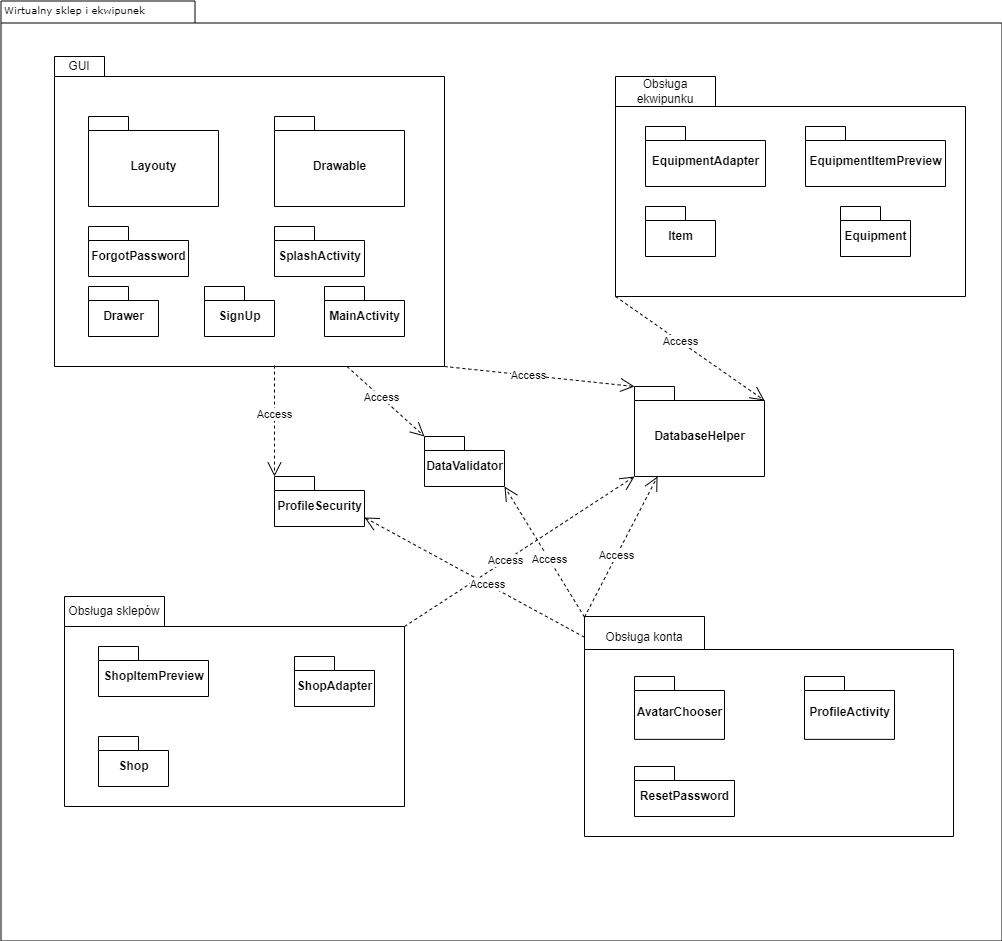

The diagram above was exported from draw.io. Its source (the exported page's mxGraphModel, read from the mxfile embedded in the PNG):
<mxGraphModel dx="1422" dy="737" grid="1" gridSize="10" guides="1" tooltips="1" connect="1" arrows="1" fold="1" page="1" pageScale="1" pageWidth="827" pageHeight="1169" background="none" math="0" shadow="0">
  <root>
    <mxCell id="0" />
    <mxCell id="1" parent="0" />
    <mxCell id="6e0c8c40b5770093-72" value="" style="shape=folder;fontStyle=1;spacingTop=10;tabWidth=194;tabHeight=22;tabPosition=left;html=1;rounded=0;shadow=0;comic=0;labelBackgroundColor=none;strokeWidth=1;fillColor=none;fontFamily=Verdana;fontSize=10;align=center;connectable=0;" parent="1" vertex="1">
      <mxGeometry x="326.5" y="114.5" width="1001" height="940" as="geometry" />
    </mxCell>
    <mxCell id="6e0c8c40b5770093-73" value="Wirtualny sklep i ekwipunek" style="text;html=1;align=left;verticalAlign=top;spacingTop=-4;fontSize=10;fontFamily=Verdana" parent="1" vertex="1">
      <mxGeometry x="327.5" y="114.5" width="130" height="20" as="geometry" />
    </mxCell>
    <mxCell id="_QcuVBqShUhd_ttd6wrl-11" value="DatabaseHelper" style="shape=folder;fontStyle=1;spacingTop=10;tabWidth=40;tabHeight=14;tabPosition=left;html=1;" vertex="1" parent="1">
      <mxGeometry x="960" y="500" width="130" height="90" as="geometry" />
    </mxCell>
    <mxCell id="_QcuVBqShUhd_ttd6wrl-13" value="" style="group" vertex="1" connectable="0" parent="1">
      <mxGeometry x="380" y="170" width="390" height="310" as="geometry" />
    </mxCell>
    <mxCell id="_QcuVBqShUhd_ttd6wrl-6" value="" style="shape=folder;fontStyle=1;spacingTop=10;tabWidth=50;tabHeight=20;tabPosition=left;html=1;" vertex="1" parent="_QcuVBqShUhd_ttd6wrl-13">
      <mxGeometry width="390" height="310" as="geometry" />
    </mxCell>
    <mxCell id="_QcuVBqShUhd_ttd6wrl-12" value="GUI" style="text;html=1;strokeColor=none;fillColor=none;align=center;verticalAlign=middle;whiteSpace=wrap;rounded=0;" vertex="1" parent="_QcuVBqShUhd_ttd6wrl-13">
      <mxGeometry width="50" height="20" as="geometry" />
    </mxCell>
    <mxCell id="_QcuVBqShUhd_ttd6wrl-42" value="Layouty" style="shape=folder;fontStyle=1;spacingTop=10;tabWidth=40;tabHeight=14;tabPosition=left;html=1;" vertex="1" parent="_QcuVBqShUhd_ttd6wrl-13">
      <mxGeometry x="34" y="60" width="130" height="90" as="geometry" />
    </mxCell>
    <mxCell id="_QcuVBqShUhd_ttd6wrl-43" value="Drawable" style="shape=folder;fontStyle=1;spacingTop=10;tabWidth=40;tabHeight=14;tabPosition=left;html=1;" vertex="1" parent="_QcuVBqShUhd_ttd6wrl-13">
      <mxGeometry x="220" y="60" width="130" height="90" as="geometry" />
    </mxCell>
    <mxCell id="_QcuVBqShUhd_ttd6wrl-15" value="Drawer" style="shape=folder;fontStyle=1;spacingTop=10;tabWidth=40;tabHeight=14;tabPosition=left;html=1;" vertex="1" parent="_QcuVBqShUhd_ttd6wrl-13">
      <mxGeometry x="34" y="230" width="70" height="50" as="geometry" />
    </mxCell>
    <mxCell id="_QcuVBqShUhd_ttd6wrl-21" value="MainActivity" style="shape=folder;fontStyle=1;spacingTop=10;tabWidth=40;tabHeight=14;tabPosition=left;html=1;" vertex="1" parent="_QcuVBqShUhd_ttd6wrl-13">
      <mxGeometry x="270" y="230" width="80" height="50" as="geometry" />
    </mxCell>
    <mxCell id="_QcuVBqShUhd_ttd6wrl-26" value="SignUp" style="shape=folder;fontStyle=1;spacingTop=10;tabWidth=40;tabHeight=14;tabPosition=left;html=1;" vertex="1" parent="_QcuVBqShUhd_ttd6wrl-13">
      <mxGeometry x="150" y="230" width="70" height="50" as="geometry" />
    </mxCell>
    <mxCell id="_QcuVBqShUhd_ttd6wrl-27" value="SplashActivity" style="shape=folder;fontStyle=1;spacingTop=10;tabWidth=40;tabHeight=14;tabPosition=left;html=1;" vertex="1" parent="_QcuVBqShUhd_ttd6wrl-13">
      <mxGeometry x="220" y="170" width="90" height="50" as="geometry" />
    </mxCell>
    <mxCell id="_QcuVBqShUhd_ttd6wrl-19" value="ForgotPassword" style="shape=folder;fontStyle=1;spacingTop=10;tabWidth=40;tabHeight=14;tabPosition=left;html=1;" vertex="1" parent="_QcuVBqShUhd_ttd6wrl-13">
      <mxGeometry x="34" y="170" width="100" height="50" as="geometry" />
    </mxCell>
    <mxCell id="_QcuVBqShUhd_ttd6wrl-14" value="DataValidator" style="shape=folder;fontStyle=1;spacingTop=10;tabWidth=40;tabHeight=14;tabPosition=left;html=1;" vertex="1" parent="1">
      <mxGeometry x="750" y="550" width="80" height="50" as="geometry" />
    </mxCell>
    <mxCell id="_QcuVBqShUhd_ttd6wrl-23" value="ProfileSecurity" style="shape=folder;fontStyle=1;spacingTop=10;tabWidth=40;tabHeight=14;tabPosition=left;html=1;" vertex="1" parent="1">
      <mxGeometry x="600" y="590" width="90" height="50" as="geometry" />
    </mxCell>
    <mxCell id="_QcuVBqShUhd_ttd6wrl-45" value="" style="group" vertex="1" connectable="0" parent="1">
      <mxGeometry x="390" y="470" width="340" height="210" as="geometry" />
    </mxCell>
    <mxCell id="_QcuVBqShUhd_ttd6wrl-54" value="" style="group" vertex="1" connectable="0" parent="_QcuVBqShUhd_ttd6wrl-45">
      <mxGeometry y="240" width="340" height="210" as="geometry" />
    </mxCell>
    <mxCell id="_QcuVBqShUhd_ttd6wrl-31" value="" style="shape=folder;fontStyle=1;spacingTop=10;tabWidth=100;tabHeight=30;tabPosition=left;html=1;" vertex="1" parent="_QcuVBqShUhd_ttd6wrl-54">
      <mxGeometry width="340" height="210" as="geometry" />
    </mxCell>
    <mxCell id="_QcuVBqShUhd_ttd6wrl-44" value="Obsługa sklepów" style="text;html=1;strokeColor=none;fillColor=none;align=center;verticalAlign=middle;whiteSpace=wrap;rounded=0;" vertex="1" parent="_QcuVBqShUhd_ttd6wrl-54">
      <mxGeometry width="100" height="30" as="geometry" />
    </mxCell>
    <mxCell id="_QcuVBqShUhd_ttd6wrl-8" value="ShopAdapter" style="shape=folder;fontStyle=1;spacingTop=10;tabWidth=40;tabHeight=14;tabPosition=left;html=1;" vertex="1" parent="_QcuVBqShUhd_ttd6wrl-54">
      <mxGeometry x="230" y="60" width="80" height="50" as="geometry" />
    </mxCell>
    <mxCell id="_QcuVBqShUhd_ttd6wrl-25" value="ShopItemPreview" style="shape=folder;fontStyle=1;spacingTop=10;tabWidth=40;tabHeight=14;tabPosition=left;html=1;" vertex="1" parent="_QcuVBqShUhd_ttd6wrl-54">
      <mxGeometry x="34" y="50" width="110" height="50" as="geometry" />
    </mxCell>
    <mxCell id="_QcuVBqShUhd_ttd6wrl-5" value="Shop" style="shape=folder;fontStyle=1;spacingTop=10;tabWidth=40;tabHeight=14;tabPosition=left;html=1;" vertex="1" parent="_QcuVBqShUhd_ttd6wrl-54">
      <mxGeometry x="34" y="140" width="70" height="50" as="geometry" />
    </mxCell>
    <mxCell id="_QcuVBqShUhd_ttd6wrl-46" value="" style="group" vertex="1" connectable="0" parent="1">
      <mxGeometry x="941" y="190" width="350" height="220" as="geometry" />
    </mxCell>
    <mxCell id="_QcuVBqShUhd_ttd6wrl-29" value="" style="shape=folder;fontStyle=1;spacingTop=10;tabWidth=100;tabHeight=30;tabPosition=left;html=1;" vertex="1" parent="_QcuVBqShUhd_ttd6wrl-46">
      <mxGeometry width="350" height="220" as="geometry" />
    </mxCell>
    <mxCell id="_QcuVBqShUhd_ttd6wrl-30" value="Obsługa ekwipunku" style="text;html=1;strokeColor=none;fillColor=none;align=center;verticalAlign=middle;whiteSpace=wrap;rounded=0;" vertex="1" parent="_QcuVBqShUhd_ttd6wrl-46">
      <mxGeometry width="100" height="30" as="geometry" />
    </mxCell>
    <mxCell id="_QcuVBqShUhd_ttd6wrl-17" value="EquipmentAdapter" style="shape=folder;fontStyle=1;spacingTop=10;tabWidth=40;tabHeight=14;tabPosition=left;html=1;" vertex="1" parent="_QcuVBqShUhd_ttd6wrl-46">
      <mxGeometry x="30" y="50" width="120" height="60" as="geometry" />
    </mxCell>
    <mxCell id="_QcuVBqShUhd_ttd6wrl-18" value="EquipmentItemPreview" style="shape=folder;fontStyle=1;spacingTop=10;tabWidth=40;tabHeight=14;tabPosition=left;html=1;" vertex="1" parent="_QcuVBqShUhd_ttd6wrl-46">
      <mxGeometry x="190" y="50" width="140" height="60" as="geometry" />
    </mxCell>
    <mxCell id="_QcuVBqShUhd_ttd6wrl-20" value="Item" style="shape=folder;fontStyle=1;spacingTop=10;tabWidth=40;tabHeight=14;tabPosition=left;html=1;" vertex="1" parent="_QcuVBqShUhd_ttd6wrl-46">
      <mxGeometry x="30" y="130" width="70" height="50" as="geometry" />
    </mxCell>
    <mxCell id="_QcuVBqShUhd_ttd6wrl-16" value="Equipment" style="shape=folder;fontStyle=1;spacingTop=10;tabWidth=40;tabHeight=14;tabPosition=left;html=1;" vertex="1" parent="_QcuVBqShUhd_ttd6wrl-46">
      <mxGeometry x="225" y="130" width="70" height="50" as="geometry" />
    </mxCell>
    <mxCell id="_QcuVBqShUhd_ttd6wrl-57" value="" style="group" vertex="1" connectable="0" parent="1">
      <mxGeometry x="910" y="730" width="369" height="220" as="geometry" />
    </mxCell>
    <mxCell id="_QcuVBqShUhd_ttd6wrl-48" value="" style="shape=folder;fontStyle=1;spacingTop=10;tabWidth=120;tabHeight=33;tabPosition=left;html=1;" vertex="1" parent="_QcuVBqShUhd_ttd6wrl-57">
      <mxGeometry width="369" height="220" as="geometry" />
    </mxCell>
    <mxCell id="_QcuVBqShUhd_ttd6wrl-10" value="AvatarChooser" style="shape=folder;fontStyle=1;spacingTop=10;tabWidth=40;tabHeight=14;tabPosition=left;html=1;" vertex="1" parent="_QcuVBqShUhd_ttd6wrl-57">
      <mxGeometry x="50" y="60.00142857142857" width="90" height="62.857142857142854" as="geometry" />
    </mxCell>
    <mxCell id="_QcuVBqShUhd_ttd6wrl-22" value="ProfileActivity" style="shape=folder;fontStyle=1;spacingTop=10;tabWidth=40;tabHeight=14;tabPosition=left;html=1;" vertex="1" parent="_QcuVBqShUhd_ttd6wrl-57">
      <mxGeometry x="220" y="60.00142857142857" width="90" height="62.857142857142854" as="geometry" />
    </mxCell>
    <mxCell id="_QcuVBqShUhd_ttd6wrl-55" value="Obsługa konta" style="text;html=1;strokeColor=none;fillColor=none;align=center;verticalAlign=middle;whiteSpace=wrap;rounded=0;" vertex="1" parent="_QcuVBqShUhd_ttd6wrl-57">
      <mxGeometry y="0.6285714285714286" width="120" height="40.22857142857143" as="geometry" />
    </mxCell>
    <mxCell id="_QcuVBqShUhd_ttd6wrl-24" value="ResetPassword" style="shape=folder;fontStyle=1;spacingTop=10;tabWidth=40;tabHeight=14;tabPosition=left;html=1;" vertex="1" parent="_QcuVBqShUhd_ttd6wrl-57">
      <mxGeometry x="50" y="150" width="100" height="50" as="geometry" />
    </mxCell>
    <mxCell id="_QcuVBqShUhd_ttd6wrl-58" value="Access" style="endArrow=open;endSize=12;dashed=1;html=1;rounded=0;entryX=0;entryY=0;entryDx=0;entryDy=0;entryPerimeter=0;exitX=0;exitY=0;exitDx=390;exitDy=310;exitPerimeter=0;" edge="1" parent="1" source="_QcuVBqShUhd_ttd6wrl-6" target="_QcuVBqShUhd_ttd6wrl-11">
      <mxGeometry x="-0.125" width="160" relative="1" as="geometry">
        <mxPoint x="820" y="470" as="sourcePoint" />
        <mxPoint x="1080" y="530" as="targetPoint" />
        <mxPoint as="offset" />
      </mxGeometry>
    </mxCell>
    <mxCell id="_QcuVBqShUhd_ttd6wrl-63" value="Access" style="endArrow=open;endSize=12;dashed=1;html=1;rounded=0;entryX=0.177;entryY=1;entryDx=0;entryDy=0;entryPerimeter=0;exitX=0;exitY=0;exitDx=0;exitDy=0;" edge="1" parent="1" source="_QcuVBqShUhd_ttd6wrl-55" target="_QcuVBqShUhd_ttd6wrl-11">
      <mxGeometry x="-0.125" width="160" relative="1" as="geometry">
        <mxPoint x="940" y="550" as="sourcePoint" />
        <mxPoint x="1100" y="550" as="targetPoint" />
        <mxPoint as="offset" />
      </mxGeometry>
    </mxCell>
    <mxCell id="_QcuVBqShUhd_ttd6wrl-64" value="Access" style="endArrow=open;endSize=12;dashed=1;html=1;rounded=0;exitX=0;exitY=0;exitDx=0;exitDy=220;exitPerimeter=0;entryX=0;entryY=0;entryDx=130;entryDy=14;entryPerimeter=0;" edge="1" parent="1" source="_QcuVBqShUhd_ttd6wrl-29" target="_QcuVBqShUhd_ttd6wrl-11">
      <mxGeometry x="-0.125" width="160" relative="1" as="geometry">
        <mxPoint x="950" y="560" as="sourcePoint" />
        <mxPoint x="850" y="510" as="targetPoint" />
        <mxPoint as="offset" />
      </mxGeometry>
    </mxCell>
    <mxCell id="_QcuVBqShUhd_ttd6wrl-62" value="Access" style="endArrow=open;endSize=12;dashed=1;html=1;rounded=0;entryX=0;entryY=0;entryDx=0;entryDy=90;entryPerimeter=0;exitX=0;exitY=0;exitDx=340;exitDy=30;exitPerimeter=0;" edge="1" parent="1" source="_QcuVBqShUhd_ttd6wrl-31" target="_QcuVBqShUhd_ttd6wrl-11">
      <mxGeometry x="-0.125" width="160" relative="1" as="geometry">
        <mxPoint x="544" y="620" as="sourcePoint" />
        <mxPoint x="704" y="620" as="targetPoint" />
        <mxPoint as="offset" />
      </mxGeometry>
    </mxCell>
    <mxCell id="_QcuVBqShUhd_ttd6wrl-65" value="Access" style="endArrow=open;endSize=12;dashed=1;html=1;rounded=0;exitX=0.75;exitY=1;exitDx=0;exitDy=0;exitPerimeter=0;entryX=0;entryY=0;entryDx=0;entryDy=0;entryPerimeter=0;" edge="1" parent="1" source="_QcuVBqShUhd_ttd6wrl-6" target="_QcuVBqShUhd_ttd6wrl-14">
      <mxGeometry x="-0.125" width="160" relative="1" as="geometry">
        <mxPoint x="951" y="420" as="sourcePoint" />
        <mxPoint x="960" y="564" as="targetPoint" />
        <mxPoint as="offset" />
      </mxGeometry>
    </mxCell>
    <mxCell id="_QcuVBqShUhd_ttd6wrl-66" value="Access" style="endArrow=open;endSize=12;dashed=1;html=1;rounded=0;exitX=0;exitY=0;exitDx=0;exitDy=0;entryX=0;entryY=0;entryDx=80;entryDy=50;entryPerimeter=0;" edge="1" parent="1" source="_QcuVBqShUhd_ttd6wrl-55" target="_QcuVBqShUhd_ttd6wrl-14">
      <mxGeometry x="-0.125" width="160" relative="1" as="geometry">
        <mxPoint x="961" y="430" as="sourcePoint" />
        <mxPoint x="970" y="574" as="targetPoint" />
        <mxPoint as="offset" />
      </mxGeometry>
    </mxCell>
    <mxCell id="_QcuVBqShUhd_ttd6wrl-67" value="Access" style="endArrow=open;endSize=12;dashed=1;html=1;rounded=0;exitX=0;exitY=0.5;exitDx=0;exitDy=0;entryX=0;entryY=0;entryDx=90;entryDy=41;entryPerimeter=0;" edge="1" parent="1" source="_QcuVBqShUhd_ttd6wrl-55" target="_QcuVBqShUhd_ttd6wrl-23">
      <mxGeometry x="-0.125" width="160" relative="1" as="geometry">
        <mxPoint x="820" y="720.5" as="sourcePoint" />
        <mxPoint x="770" y="620" as="targetPoint" />
        <mxPoint as="offset" />
      </mxGeometry>
    </mxCell>
    <mxCell id="_QcuVBqShUhd_ttd6wrl-68" value="Access" style="endArrow=open;endSize=12;dashed=1;html=1;rounded=0;exitX=0.564;exitY=0.997;exitDx=0;exitDy=0;entryX=0;entryY=0;entryDx=0;entryDy=0;entryPerimeter=0;exitPerimeter=0;" edge="1" parent="1" source="_QcuVBqShUhd_ttd6wrl-6" target="_QcuVBqShUhd_ttd6wrl-23">
      <mxGeometry x="-0.125" width="160" relative="1" as="geometry">
        <mxPoint x="594" y="584.5" as="sourcePoint" />
        <mxPoint x="544" y="484" as="targetPoint" />
        <mxPoint as="offset" />
      </mxGeometry>
    </mxCell>
  </root>
</mxGraphModel>